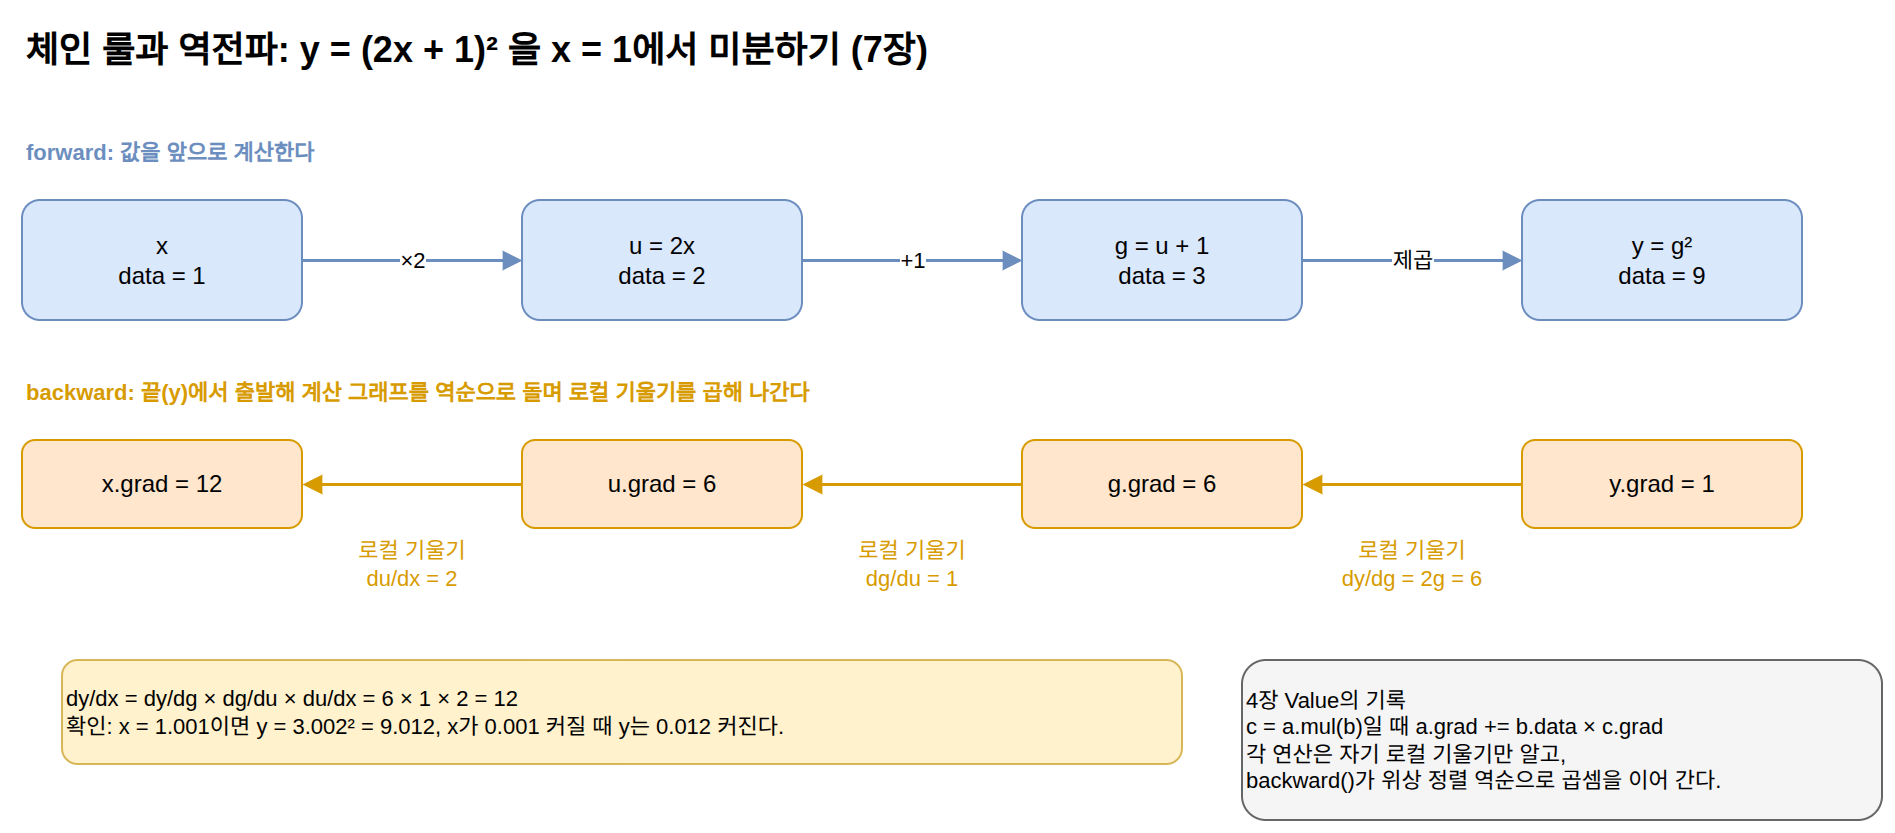

The diagram above was exported from draw.io. Its source (the exported page's mxGraphModel, read from the mxfile embedded in the PNG):
<mxGraphModel dx="1200" dy="800" grid="1" gridSize="10" guides="1" tooltips="1" connect="1" arrows="1" fold="1" page="1" pageScale="1" pageWidth="1000" pageHeight="470" math="0" shadow="0">
  <root>
    <mxCell id="0" />
    <mxCell id="1" parent="0" />
    <mxCell id="c1" value="체인 룰과 역전파: y = (2x + 1)² 을 x = 1에서 미분하기 (7장)" style="text;html=1;fontSize=18;fontStyle=1;align=left;verticalAlign=middle;" vertex="1" parent="1">
      <mxGeometry x="40.0" y="20.0" width="900.0" height="30.0" as="geometry" />
    </mxCell>
    <mxCell id="c2" value="x&lt;br&gt;data = 1" style="rounded=1;whiteSpace=wrap;html=1;fillColor=#dae8fc;strokeColor=#6c8ebf;fontSize=12;align=center;" vertex="1" parent="1">
      <mxGeometry x="40.0" y="110.0" width="140.0" height="60.0" as="geometry" />
    </mxCell>
    <mxCell id="c3" value="u = 2x&lt;br&gt;data = 2" style="rounded=1;whiteSpace=wrap;html=1;fillColor=#dae8fc;strokeColor=#6c8ebf;fontSize=12;align=center;" vertex="1" parent="1">
      <mxGeometry x="290.0" y="110.0" width="140.0" height="60.0" as="geometry" />
    </mxCell>
    <mxCell id="c4" value="g = u + 1&lt;br&gt;data = 3" style="rounded=1;whiteSpace=wrap;html=1;fillColor=#dae8fc;strokeColor=#6c8ebf;fontSize=12;align=center;" vertex="1" parent="1">
      <mxGeometry x="540.0" y="110.0" width="140.0" height="60.0" as="geometry" />
    </mxCell>
    <mxCell id="c5" value="y = g²&lt;br&gt;data = 9" style="rounded=1;whiteSpace=wrap;html=1;fillColor=#dae8fc;strokeColor=#6c8ebf;fontSize=12;align=center;" vertex="1" parent="1">
      <mxGeometry x="790.0" y="110.0" width="140.0" height="60.0" as="geometry" />
    </mxCell>
    <mxCell id="c6" value="×2" style="edgeStyle=orthogonalEdgeStyle;rounded=1;html=1;fontSize=11;strokeColor=#6c8ebf;strokeWidth=1.5;endArrow=block;endFill=1;exitX=1;exitY=0.5;entryX=0;entryY=0.5;" edge="1" parent="1" source="c2" target="c3">
      <mxGeometry relative="1" as="geometry" />
    </mxCell>
    <mxCell id="c7" value="+1" style="edgeStyle=orthogonalEdgeStyle;rounded=1;html=1;fontSize=11;strokeColor=#6c8ebf;strokeWidth=1.5;endArrow=block;endFill=1;exitX=1;exitY=0.5;entryX=0;entryY=0.5;" edge="1" parent="1" source="c3" target="c4">
      <mxGeometry relative="1" as="geometry" />
    </mxCell>
    <mxCell id="c8" value="제곱" style="edgeStyle=orthogonalEdgeStyle;rounded=1;html=1;fontSize=11;strokeColor=#6c8ebf;strokeWidth=1.5;endArrow=block;endFill=1;exitX=1;exitY=0.5;entryX=0;entryY=0.5;" edge="1" parent="1" source="c4" target="c5">
      <mxGeometry relative="1" as="geometry" />
    </mxCell>
    <mxCell id="c9" value="forward: 값을 앞으로 계산한다" style="text;html=1;fontSize=11;align=left;verticalAlign=middle;whiteSpace=wrap;fontStyle=1;fontColor=#6c8ebf;" vertex="1" parent="1">
      <mxGeometry x="40.0" y="75.0" width="400.0" height="22.0" as="geometry" />
    </mxCell>
    <mxCell id="c10" value="x.grad = 12" style="rounded=1;whiteSpace=wrap;html=1;fillColor=#ffe6cc;strokeColor=#d79b00;fontSize=12;align=center;" vertex="1" parent="1">
      <mxGeometry x="40.0" y="230.0" width="140.0" height="44.0" as="geometry" />
    </mxCell>
    <mxCell id="c11" value="u.grad = 6" style="rounded=1;whiteSpace=wrap;html=1;fillColor=#ffe6cc;strokeColor=#d79b00;fontSize=12;align=center;" vertex="1" parent="1">
      <mxGeometry x="290.0" y="230.0" width="140.0" height="44.0" as="geometry" />
    </mxCell>
    <mxCell id="c12" value="g.grad = 6" style="rounded=1;whiteSpace=wrap;html=1;fillColor=#ffe6cc;strokeColor=#d79b00;fontSize=12;align=center;" vertex="1" parent="1">
      <mxGeometry x="540.0" y="230.0" width="140.0" height="44.0" as="geometry" />
    </mxCell>
    <mxCell id="c13" value="y.grad = 1" style="rounded=1;whiteSpace=wrap;html=1;fillColor=#ffe6cc;strokeColor=#d79b00;fontSize=12;align=center;" vertex="1" parent="1">
      <mxGeometry x="790.0" y="230.0" width="140.0" height="44.0" as="geometry" />
    </mxCell>
    <mxCell id="c14" value="" style="edgeStyle=orthogonalEdgeStyle;rounded=1;html=1;fontSize=11;strokeColor=#d79b00;strokeWidth=1.5;endArrow=block;endFill=1;exitX=0;exitY=0.5;entryX=1;entryY=0.5;" edge="1" parent="1" source="c11" target="c10">
      <mxGeometry relative="1" as="geometry" />
    </mxCell>
    <mxCell id="c15" value="로컬 기울기&lt;br&gt;du/dx = 2" style="text;html=1;fontSize=11;align=center;verticalAlign=middle;whiteSpace=wrap;fontColor=#d79b00;" vertex="1" parent="1">
      <mxGeometry x="180.0" y="274.0" width="110.0" height="36.0" as="geometry" />
    </mxCell>
    <mxCell id="c16" value="" style="edgeStyle=orthogonalEdgeStyle;rounded=1;html=1;fontSize=11;strokeColor=#d79b00;strokeWidth=1.5;endArrow=block;endFill=1;exitX=0;exitY=0.5;entryX=1;entryY=0.5;" edge="1" parent="1" source="c12" target="c11">
      <mxGeometry relative="1" as="geometry" />
    </mxCell>
    <mxCell id="c17" value="로컬 기울기&lt;br&gt;dg/du = 1" style="text;html=1;fontSize=11;align=center;verticalAlign=middle;whiteSpace=wrap;fontColor=#d79b00;" vertex="1" parent="1">
      <mxGeometry x="430.0" y="274.0" width="110.0" height="36.0" as="geometry" />
    </mxCell>
    <mxCell id="c18" value="" style="edgeStyle=orthogonalEdgeStyle;rounded=1;html=1;fontSize=11;strokeColor=#d79b00;strokeWidth=1.5;endArrow=block;endFill=1;exitX=0;exitY=0.5;entryX=1;entryY=0.5;" edge="1" parent="1" source="c13" target="c12">
      <mxGeometry relative="1" as="geometry" />
    </mxCell>
    <mxCell id="c19" value="로컬 기울기&lt;br&gt;dy/dg = 2g = 6" style="text;html=1;fontSize=11;align=center;verticalAlign=middle;whiteSpace=wrap;fontColor=#d79b00;" vertex="1" parent="1">
      <mxGeometry x="680.0" y="274.0" width="110.0" height="36.0" as="geometry" />
    </mxCell>
    <mxCell id="c20" value="backward: 끝(y)에서 출발해 계산 그래프를 역순으로 돌며 로컬 기울기를 곱해 나간다" style="text;html=1;fontSize=11;align=left;verticalAlign=middle;whiteSpace=wrap;fontStyle=1;fontColor=#d79b00;" vertex="1" parent="1">
      <mxGeometry x="40.0" y="195.0" width="600.0" height="22.0" as="geometry" />
    </mxCell>
    <mxCell id="c21" value="dy/dx = dy/dg × dg/du × du/dx = 6 × 1 × 2 = 12&lt;br&gt;확인: x = 1.001이면 y = 3.002² = 9.012, x가 0.001 커질 때 y는 0.012 커진다." style="rounded=1;whiteSpace=wrap;html=1;fillColor=#fff2cc;strokeColor=#d6b656;fontSize=11;align=left;" vertex="1" parent="1">
      <mxGeometry x="60.0" y="340.0" width="560.0" height="52.0" as="geometry" />
    </mxCell>
    <mxCell id="c22" value="4장 Value의 기록&lt;br&gt;c = a.mul(b)일 때 a.grad += b.data × c.grad&lt;br&gt;각 연산은 자기 로컬 기울기만 알고,&lt;br&gt;backward()가 위상 정렬 역순으로 곱셈을 이어 간다." style="rounded=1;whiteSpace=wrap;html=1;fillColor=#f5f5f5;strokeColor=#666666;fontSize=11;align=left;" vertex="1" parent="1">
      <mxGeometry x="650.0" y="340.0" width="320.0" height="80.0" as="geometry" />
    </mxCell>
  </root>
</mxGraphModel>